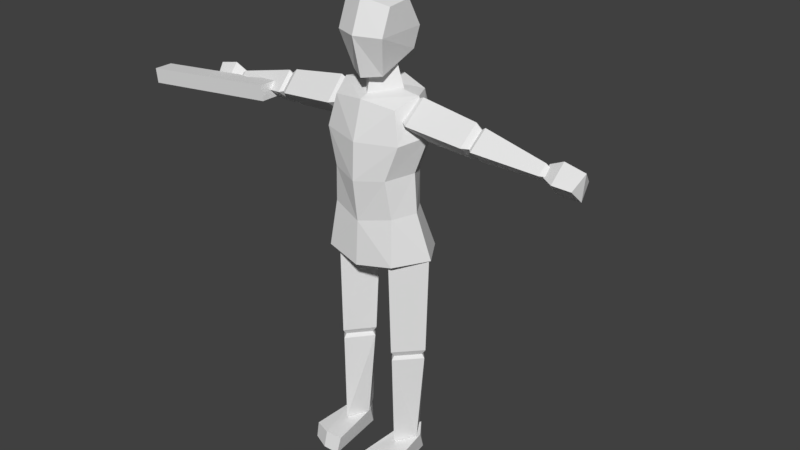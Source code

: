 # Source: male_body_prerotated.blend  (saved by Blender 2.78.0; exported with 4.5.12 LTS)
import bpy
from mathutils import Matrix  # noqa: F401  (used for matrix-valued properties, if any)

bpy.ops.wm.read_factory_settings(use_empty=True)
scene = bpy.context.scene
scene.name = 'Scene'

# ---- collections
col_collection_1 = bpy.data.collections.new('Collection 1'); scene.collection.children.link(col_collection_1)

# ---- materials (node trees are filled in below, after node groups)
mat_material = bpy.data.materials.new('Material')
mat_material.alpha_threshold = 0.0
mat_material.use_transparent_shadow = False
mat_material.roughness = 0.5
mat_material.line_color = (0.0, 0.0, 0.0, 1.0)

# ---- material node trees

# ---- world
world_world = bpy.data.worlds.new('World'); scene.world = world_world
world_world.color = (0.05088, 0.05088, 0.05088)
world_world.use_sun_shadow = False
world_world.sun_shadow_jitter_overblur = 0.0
world_world.cycles.sampling_method = 'MANUAL'

# ---- meshes
me_cube_001 = bpy.data.meshes.new('Cube.001')
me_cube_001.from_pydata([(-9.164, -0.7667, 0.06832), (-9.117, -0.7667, -0.3516), (-9.164, -0.06777, 0.06832), (-9.117, -0.06777, -0.3516), (-13.48, -0.7667, -0.4154), (-13.43, -0.7667, -0.8353), (-13.48, -0.2215, -0.4154), (-13.43, -0.2215, -0.8353), (-10.58, -0.2215, -0.09108), (-10.54, -0.2215, -0.511), (-10.58, -0.7667, -0.09108), (-10.54, -0.7667, -0.511), (-10.17, -0.3194, -0.04449), (-10.12, -0.7667, -0.4644), (-10.12, -0.3194, -0.4644), (-10.17, -0.7667, -0.04449)], [], [(0, 1, 3, 2), (8, 9, 7, 6), (6, 7, 5, 4), (15, 13, 1, 0), (8, 6, 4, 10), (14, 3, 1, 13), (7, 9, 11, 5), (12, 8, 10, 15), (4, 5, 11, 10), (12, 14, 9, 8), (2, 3, 14, 12), (2, 12, 15, 0), (9, 14, 13, 11), (10, 11, 13, 15)])
me_cube_001.use_remesh_preserve_volume = False
me_cube_001.use_remesh_preserve_attributes = False
me_cube_001.use_mirror_vertex_groups = False
me_cube_001.update()
me_cube = bpy.data.meshes.new('Cube')
me_cube.from_pydata([(1.093, 0.8218, 6.229), (1.031, -0.8838, 6.198), (0.8993, 0.4141, 7.505), (0.9109, -0.7288, 7.454), (1.072, 0.752, 9.419), (1.125, -0.7288, 9.46), (0.9011, 0.5689, 10.55), (0.9332, -0.6126, 10.32), (0.2691, 0.017, 3.5), (0.1435, 0.04262, 6.098), (0.8452, 0.6598, 3.5), (0.8274, 0.7678, 6.165), (0.8492, -0.6882, 3.5), (0.8234, -0.7522, 6.165), (1.476, -0.01597, 3.5), (1.537, 0.008034, 6.165), (0.555, 0.01409, 3.066), (0.8308, 0.3512, 3.066), (0.8636, -0.3795, 3.066), (1.19, -0.01307, 3.066), (0.4604, 0.03968, 6.51), (0.8128, 0.4547, 6.51), (0.838, -0.4391, 6.51), (1.247, 0.01098, 6.51), (1.597, 0.01162, 6.229), (1.23, -0.1142, 7.513), (1.489, 0.01162, 9.615), (1.172, 0.01162, 10.57), (0.5502, -0.008178, 0.5646), (0.3094, 0.01337, 3.226), (0.8707, 0.5324, 0.5691), (0.8544, 0.6232, 3.23), (0.8736, -0.6012, 0.5691), (0.8512, -0.6551, 3.23), (1.218, -0.0359, 0.5691), (1.443, -0.01571, 3.23), (0.7481, -0.01062, 0.2331), (0.8768, 0.2987, 0.2395), (0.8921, -0.3416, 0.2331), (1.045, -0.03346, 0.2331), (0.6083, 0.0109, 3.566), (0.8424, 0.36, 3.575), (0.8632, -0.3918, 3.575), (1.202, -0.01324, 3.575), (2.783, 0.01212, 9.391), (1.19, 0.03016, 9.476), (2.834, 0.5226, 9.845), (1.248, 0.6135, 10.0), (2.834, -0.5479, 9.848), (1.248, -0.6093, 9.998), (2.89, -0.01407, 10.34), (1.312, 0.002338, 10.57), (3.184, 0.007509, 9.599), (3.205, 0.2381, 9.786), (3.207, -0.2618, 9.808), (3.232, -0.01108, 10.03), (0.7394, 0.02501, 9.815), (0.7662, 0.309, 10.06), (0.7681, -0.3026, 10.07), (0.7992, 0.005378, 10.35), (4.783, -0.01239, 9.422), (3.047, 0.009264, 9.387), (4.807, 0.2317, 9.636), (3.094, 0.4891, 9.814), (4.807, -0.2801, 9.638), (3.094, -0.5167, 9.811), (4.833, -0.02491, 9.871), (3.146, -0.01362, 10.27), (4.99, -0.01349, 9.506), (5.001, 0.1145, 9.609), (5.003, -0.1629, 9.621), (5.016, -0.02381, 9.743), (2.837, 0.005322, 9.634), (2.859, 0.2441, 9.833), (2.861, -0.2702, 9.847), (2.886, -0.01119, 10.08), (0.7932, -0.8292, 8.498), (0.7751, 0.5675, 8.486), (1.145, -0.09936, 8.586), (0.4535, -1.5, -0.001766), (0.4341, -1.364, 0.4409), (0.6666, 0.287, -0.001766), (0.5956, 0.09978, 0.5507), (1.416, -1.293, -0.001766), (1.41, -1.222, 0.4344), (1.177, 0.3064, -0.001766), (1.248, 0.09333, 0.5442), (0.9218, 0.5776, -0.001766), (0.9218, 0.5389, 0.57), (0.9347, -1.506, -0.001766), (0.9218, -1.403, 0.4506), (4.836, 0.04743, 9.369), (4.86, -0.1928, 9.604), (4.86, 0.2834, 9.608), (4.884, 0.04318, 9.843), (5.759, 0.04161, 9.163), (5.698, -0.3219, 9.522), (5.698, 0.4061, 9.528), (5.831, 0.03512, 9.887), (5.21, 0.4762, 9.578), (5.253, 0.03823, 10.01), (5.167, 0.04598, 9.142), (5.21, -0.392, 9.57), (0.6474, 0.0886, 10.6), (0.3937, 0.07735, 11.38), (0.358, 0.0573, 10.21), (0.2692, 0.05326, 11.68), (0.448, -0.475, 11.02), (0.6786, -0.466, 12.75), (0.6463, 0.4509, 11.53), (0.6907, 0.2019, 12.82), (0.707, 0.5934, 12.09), (0.6788, -0.7479, 12.05), (-1.093, 0.8218, 6.229), (-1.031, -0.8838, 6.198), (0.0, -1.046, 6.012), (0.0, 1.021, 6.184), (-0.8993, 0.4141, 7.505), (-0.9109, -0.7288, 7.454), (0.0, -0.969, 7.243), (0.0, 0.7146, 7.335), (-1.072, 0.752, 9.419), (-1.125, -0.7288, 9.46), (0.0, 1.031, 9.332), (0.0, -1.07, 9.417), (-0.9011, 0.5689, 10.55), (-0.9332, -0.6126, 10.32), (0.0, 0.796, 10.74), (0.0, -0.7753, 10.44), (-0.2691, 0.017, 3.5), (-0.1435, 0.04262, 6.098), (-0.8452, 0.6598, 3.5), (-0.8274, 0.7678, 6.165), (-0.8492, -0.6882, 3.5), (-0.8234, -0.7522, 6.165), (-1.476, -0.01597, 3.5), (-1.537, 0.008034, 6.165), (-0.555, 0.01409, 3.066), (-0.8308, 0.3512, 3.066), (-0.8636, -0.3795, 3.066), (-1.19, -0.01307, 3.066), (-0.4604, 0.03968, 6.51), (-0.8128, 0.4547, 6.51), (-0.838, -0.4391, 6.51), (-1.247, 0.01098, 6.51), (-1.597, 0.01162, 6.229), (0.0, 0.01162, 5.748), (-1.23, -0.1142, 7.513), (-1.489, 0.01162, 9.615), (-1.172, 0.01162, 10.57), (0.0, 0.01162, 10.7), (-0.5502, -0.008178, 0.5646), (-0.3094, 0.01337, 3.226), (-0.8707, 0.5324, 0.5691), (-0.8544, 0.6232, 3.23), (-0.8736, -0.6012, 0.5691), (-0.8512, -0.6551, 3.23), (-1.218, -0.0359, 0.5691), (-1.443, -0.01571, 3.23), (-0.7481, -0.01062, 0.2331), (-0.8768, 0.2987, 0.2395), (-0.8921, -0.3416, 0.2331), (-1.045, -0.03346, 0.2331), (-0.6083, 0.0109, 3.566), (-0.8424, 0.36, 3.575), (-0.8632, -0.3918, 3.575), (-1.202, -0.01324, 3.575), (-2.783, 0.01212, 9.391), (-1.19, 0.03016, 9.476), (-2.834, 0.5226, 9.845), (-1.248, 0.6135, 10.0), (-2.834, -0.5479, 9.848), (-1.248, -0.6093, 9.998), (-2.89, -0.01407, 10.34), (-1.312, 0.002338, 10.57), (-3.184, 0.007509, 9.599), (-3.205, 0.2381, 9.786), (-3.207, -0.2618, 9.808), (-3.232, -0.01108, 10.03), (-0.7394, 0.02501, 9.815), (-0.7662, 0.309, 10.06), (-0.7681, -0.3026, 10.07), (-0.7992, 0.005378, 10.35), (-4.783, -0.01239, 9.422), (-3.047, 0.009264, 9.387), (-4.807, 0.2317, 9.636), (-3.094, 0.4891, 9.814), (-4.807, -0.2801, 9.638), (-3.094, -0.5167, 9.811), (-4.833, -0.02491, 9.871), (-3.146, -0.01362, 10.27), (-4.99, -0.01349, 9.506), (-5.001, 0.1145, 9.609), (-5.003, -0.1629, 9.621), (-5.016, -0.02381, 9.743), (-2.837, 0.005322, 9.634), (-2.859, 0.2441, 9.833), (-2.861, -0.2702, 9.847), (-2.886, -0.01119, 10.08), (0.0, 0.8582, 8.399), (-0.7932, -0.8292, 8.498), (0.0, -1.115, 8.387), (-0.7751, 0.5675, 8.486), (-1.145, -0.09936, 8.586), (-0.4535, -1.5, -0.001766), (-0.4341, -1.364, 0.4409), (-0.6666, 0.287, -0.001766), (-0.5956, 0.09978, 0.5507), (-1.416, -1.293, -0.001766), (-1.41, -1.222, 0.4344), (-1.177, 0.3064, -0.001766), (-1.248, 0.09333, 0.5442), (-0.9218, 0.5776, -0.001766), (-0.9218, 0.5389, 0.57), (-0.9347, -1.506, -0.001766), (-0.9218, -1.403, 0.4506), (-4.836, 0.04743, 9.369), (-4.86, -0.1928, 9.604), (-4.86, 0.2834, 9.608), (-4.884, 0.04318, 9.843), (-5.759, 0.04161, 9.163), (-5.698, -0.3219, 9.522), (-5.698, 0.4061, 9.528), (-5.831, 0.03512, 9.887), (-5.21, 0.4762, 9.578), (-5.253, 0.03823, 10.01), (-5.167, 0.04598, 9.142), (-5.21, -0.392, 9.57), (0.0, -0.3765, 10.17), (0.0, 0.4513, 10.25), (0.0, 0.6453, 10.67), (0.0, 0.4278, 11.43), (0.0, -0.5471, 10.48), (0.0, -0.3211, 11.33), (-0.6474, 0.0886, 10.6), (-0.3937, 0.07735, 11.38), (-0.358, 0.0573, 10.21), (0.0, 0.2033, 11.7), (0.0, -0.1174, 11.66), (-0.2692, 0.05326, 11.68), (0.0, -0.7667, 10.97), (0.0, -0.7096, 12.93), (0.0, 0.5597, 11.45), (0.0, 0.4709, 13.05), (-0.448, -0.475, 11.02), (-0.6786, -0.466, 12.75), (-0.6463, 0.4509, 11.53), (-0.6907, 0.2019, 12.82), (0.0, -1.038, 12.07), (0.0, 0.9577, 12.16), (-0.707, 0.5934, 12.09), (-0.6788, -0.7479, 12.05)], [], [(24, 1, 115, 146), (201, 76, 5, 124), (24, 25, 3, 1), (1, 3, 119, 115), (4, 123, 127, 6), (2, 0, 116, 120), (78, 77, 4, 26), (77, 199, 123, 4), (27, 150, 128, 7), (124, 5, 7, 128), (26, 4, 6, 27), (8, 9, 11, 10), (10, 11, 15, 14), (14, 15, 13, 12), (12, 13, 9, 8), (10, 14, 19, 17), (11, 9, 20, 21), (17, 19, 18, 16), (8, 10, 17, 16), (14, 12, 18, 19), (12, 8, 16, 18), (23, 21, 20, 22), (9, 13, 22, 20), (15, 11, 21, 23), (13, 15, 23, 22), (5, 26, 27, 7), (6, 127, 150, 27), (76, 78, 26, 5), (0, 2, 25, 24), (0, 24, 146, 116), (28, 29, 31, 30), (30, 31, 35, 34), (34, 35, 33, 32), (32, 33, 29, 28), (30, 34, 39, 37), (31, 29, 40, 41), (37, 39, 38, 36), (28, 30, 37, 36), (34, 32, 38, 39), (32, 28, 36, 38), (43, 41, 40, 42), (29, 33, 42, 40), (35, 31, 41, 43), (33, 35, 43, 42), (44, 45, 47, 46), (46, 47, 51, 50), (50, 51, 49, 48), (48, 49, 45, 44), (46, 50, 55, 53), (47, 45, 56, 57), (53, 55, 54, 52), (44, 46, 53, 52), (50, 48, 54, 55), (48, 44, 52, 54), (59, 57, 56, 58), (45, 49, 58, 56), (51, 47, 57, 59), (49, 51, 59, 58), (60, 61, 63, 62), (62, 63, 67, 66), (66, 67, 65, 64), (64, 65, 61, 60), (62, 66, 71, 69), (63, 61, 72, 73), (69, 71, 70, 68), (60, 62, 69, 68), (66, 64, 70, 71), (64, 60, 68, 70), (75, 73, 72, 74), (61, 65, 74, 72), (67, 63, 73, 75), (65, 67, 75, 74), (3, 25, 78, 76), (2, 120, 199, 77), (25, 2, 77, 78), (119, 3, 76, 201), (79, 80, 82, 81), (87, 88, 86, 85), (85, 86, 84, 83), (89, 90, 80, 79), (87, 85, 83, 89), (88, 82, 80, 90), (86, 88, 90, 84), (81, 87, 89, 79), (83, 84, 90, 89), (81, 82, 88, 87), (91, 92, 94, 93), (99, 100, 98, 97), (98, 95, 97), (101, 102, 92, 91), (99, 97, 95, 101), (100, 94, 92, 102), (98, 100, 102, 96), (93, 99, 101, 91), (95, 96, 102, 101), (93, 94, 100, 99), (98, 96, 95), (233, 104, 106, 238), (230, 231, 104, 103), (103, 104, 233, 232), (104, 231, 237, 106), (230, 103, 105, 229), (103, 232, 228, 105), (106, 237, 238), (107, 112, 248, 240), (249, 243, 110, 111), (111, 110, 108, 112), (112, 108, 241, 248), (242, 109, 107, 240), (110, 243, 241, 108), (109, 111, 112, 107), (242, 249, 111, 109), (145, 146, 115, 114), (201, 124, 122, 200), (145, 114, 118, 147), (114, 115, 119, 118), (121, 125, 127, 123), (117, 120, 116, 113), (203, 148, 121, 202), (202, 121, 123, 199), (149, 126, 128, 150), (124, 128, 126, 122), (148, 149, 125, 121), (129, 131, 132, 130), (131, 135, 136, 132), (135, 133, 134, 136), (133, 129, 130, 134), (131, 138, 140, 135), (132, 142, 141, 130), (138, 137, 139, 140), (129, 137, 138, 131), (135, 140, 139, 133), (133, 139, 137, 129), (144, 143, 141, 142), (130, 141, 143, 134), (136, 144, 142, 132), (134, 143, 144, 136), (122, 126, 149, 148), (125, 149, 150, 127), (200, 122, 148, 203), (113, 145, 147, 117), (113, 116, 146, 145), (151, 153, 154, 152), (153, 157, 158, 154), (157, 155, 156, 158), (155, 151, 152, 156), (153, 160, 162, 157), (154, 164, 163, 152), (160, 159, 161, 162), (151, 159, 160, 153), (157, 162, 161, 155), (155, 161, 159, 151), (166, 165, 163, 164), (152, 163, 165, 156), (158, 166, 164, 154), (156, 165, 166, 158), (167, 169, 170, 168), (169, 173, 174, 170), (173, 171, 172, 174), (171, 167, 168, 172), (169, 176, 178, 173), (170, 180, 179, 168), (176, 175, 177, 178), (167, 175, 176, 169), (173, 178, 177, 171), (171, 177, 175, 167), (182, 181, 179, 180), (168, 179, 181, 172), (174, 182, 180, 170), (172, 181, 182, 174), (183, 185, 186, 184), (185, 189, 190, 186), (189, 187, 188, 190), (187, 183, 184, 188), (185, 192, 194, 189), (186, 196, 195, 184), (192, 191, 193, 194), (183, 191, 192, 185), (189, 194, 193, 187), (187, 193, 191, 183), (198, 197, 195, 196), (184, 195, 197, 188), (190, 198, 196, 186), (188, 197, 198, 190), (118, 200, 203, 147), (117, 202, 199, 120), (147, 203, 202, 117), (119, 201, 200, 118), (204, 206, 207, 205), (212, 210, 211, 213), (210, 208, 209, 211), (214, 204, 205, 215), (212, 214, 208, 210), (213, 215, 205, 207), (211, 209, 215, 213), (206, 204, 214, 212), (208, 214, 215, 209), (206, 212, 213, 207), (216, 218, 219, 217), (224, 222, 223, 225), (223, 222, 220), (226, 216, 217, 227), (224, 226, 220, 222), (225, 227, 217, 219), (223, 221, 227, 225), (218, 216, 226, 224), (220, 226, 227, 221), (218, 224, 225, 219), (223, 220, 221), (233, 238, 239, 235), (230, 234, 235, 231), (234, 232, 233, 235), (235, 239, 237, 231), (230, 229, 236, 234), (234, 236, 228, 232), (239, 238, 237), (244, 240, 248, 251), (249, 250, 247, 243), (250, 251, 245, 247), (251, 248, 241, 245), (242, 240, 244, 246), (247, 245, 241, 243), (246, 244, 251, 250), (242, 246, 250, 249)])
_uv = me_cube.uv_layers.new(name='UVMap')
_uv.uv.foreach_set('vector', [0.3205, 0.5461, 0.2849, 0.5442, 0.2199, 0.5325, 0.2199, 0.5158, 0.2199, 0.6821, 0.2699, 0.689, 0.2908, 0.7496, 0.2199, 0.747, 0.3205, 0.5461, 0.2974, 0.627, 0.2773, 0.6233, 0.2849, 0.5442, 0.2849, 0.5442, 0.2773, 0.6233, 0.2199, 0.61, 0.2199, 0.5325, 0.8564, 0.7479, 0.7889, 0.7425, 0.7889, 0.8313, 0.8456, 0.8189, 0.8455, 0.6274, 0.8577, 0.547, 0.7889, 0.5442, 0.7889, 0.6167, 0.861, 0.6955, 0.8377, 0.6892, 0.8564, 0.7479, 0.8827, 0.7603, 0.8377, 0.6892, 0.7889, 0.6837, 0.7889, 0.7425, 0.8564, 0.7479, 0.2938, 0.8198, 0.2199, 0.8277, 0.2199, 0.8115, 0.2787, 0.804, 0.2199, 0.747, 0.2908, 0.7496, 0.2787, 0.804, 0.2199, 0.8115, 0.8827, 0.7603, 0.8564, 0.7479, 0.8456, 0.8189, 0.8643, 0.8316, 0.8058, 0.3271, 0.7979, 0.4907, 0.841, 0.495, 0.8421, 0.3271, 0.8421, 0.3271, 0.841, 0.495, 0.8857, 0.495, 0.8819, 0.3271, 0.3129, 0.3262, 0.3167, 0.4941, 0.2718, 0.4941, 0.2734, 0.3262, 0.2734, 0.3262, 0.2718, 0.4941, 0.229, 0.4898, 0.2369, 0.3262, 0.8421, 0.3271, 0.8819, 0.3271, 0.8639, 0.2997, 0.8412, 0.2997, 0.841, 0.495, 0.7979, 0.4907, 0.8179, 0.5167, 0.8401, 0.5167, 0.8412, 0.2997, 0.8639, 0.2997, 0.8433, 0.2997, 0.8238, 0.2997, 0.8058, 0.3271, 0.8421, 0.3271, 0.8412, 0.2997, 0.8238, 0.2997, 0.3129, 0.3262, 0.2734, 0.3262, 0.2743, 0.2988, 0.2949, 0.2988, 0.2734, 0.3262, 0.2369, 0.3262, 0.2549, 0.2988, 0.2743, 0.2988, 0.8674, 0.5167, 0.8401, 0.5167, 0.8179, 0.5167, 0.8417, 0.5167, 0.229, 0.4898, 0.2718, 0.4941, 0.2727, 0.5158, 0.2489, 0.5158, 0.8857, 0.495, 0.841, 0.495, 0.8401, 0.5167, 0.8674, 0.5167, 0.2718, 0.4941, 0.3167, 0.4941, 0.2985, 0.5158, 0.2727, 0.5158, 0.2908, 0.7496, 0.3137, 0.7594, 0.2938, 0.8198, 0.2787, 0.804, 0.8456, 0.8189, 0.7889, 0.8313, 0.7885, 0.8421, 0.8643, 0.8316, 0.2699, 0.689, 0.2921, 0.6946, 0.3137, 0.7594, 0.2908, 0.7496, 0.8577, 0.547, 0.8455, 0.6274, 0.8663, 0.6279, 0.8895, 0.547, 0.8577, 0.547, 0.8895, 0.547, 0.7889, 0.5168, 0.7889, 0.5442, 0.8235, 0.1054, 0.8084, 0.273, 0.8427, 0.2733, 0.8437, 0.1057, 0.8437, 0.1057, 0.8427, 0.2733, 0.8798, 0.2733, 0.8656, 0.1057, 0.2966, 0.1047, 0.3108, 0.2724, 0.2736, 0.2724, 0.275, 0.1047, 0.275, 0.1047, 0.2736, 0.2724, 0.2394, 0.2721, 0.2546, 0.1044, 0.8437, 0.1057, 0.8656, 0.1057, 0.8547, 0.0845, 0.8441, 0.08491, 0.8427, 0.2733, 0.8084, 0.273, 0.8272, 0.2945, 0.8419, 0.295, 0.2752, 0.05566, 0.2857, 0.05525, 0.2761, 0.05525, 0.2671, 0.05525, 0.8235, 0.1054, 0.8437, 0.1057, 0.8441, 0.08491, 0.836, 0.0845, 0.2966, 0.1047, 0.275, 0.1047, 0.2761, 0.08355, 0.2857, 0.08355, 0.275, 0.1047, 0.2546, 0.1044, 0.2671, 0.08355, 0.2761, 0.08355, 0.8646, 0.295, 0.8419, 0.295, 0.8272, 0.2945, 0.8433, 0.295, 0.2394, 0.2721, 0.2736, 0.2724, 0.2743, 0.2941, 0.2583, 0.2935, 0.8798, 0.2733, 0.8427, 0.2733, 0.8419, 0.295, 0.8646, 0.295, 0.2736, 0.2724, 0.3108, 0.2724, 0.2957, 0.2941, 0.2743, 0.2941, 0.9157, 0.7406, 0.9116, 0.841, 0.9449, 0.8404, 0.9445, 0.7401, 0.9445, 0.7401, 0.9449, 0.8404, 0.9809, 0.8398, 0.976, 0.7395, 0.3996, 0.7366, 0.4046, 0.8369, 0.3685, 0.8376, 0.3682, 0.7372, 0.3682, 0.7372, 0.3685, 0.8376, 0.3354, 0.8383, 0.3392, 0.7378, 0.9445, 0.7401, 0.976, 0.7395, 0.9584, 0.7162, 0.9429, 0.7165, 0.9449, 0.8404, 0.9116, 0.841, 0.9303, 0.8713, 0.9455, 0.871, 0.9429, 0.7165, 0.9584, 0.7162, 0.9444, 0.7164, 0.9311, 0.7167, 0.9157, 0.7406, 0.9445, 0.7401, 0.9429, 0.7165, 0.9311, 0.7167, 0.3996, 0.7366, 0.3682, 0.7372, 0.3679, 0.7136, 0.3819, 0.7133, 0.3682, 0.7372, 0.3392, 0.7378, 0.3546, 0.7139, 0.3679, 0.7136, 0.9642, 0.8706, 0.9455, 0.871, 0.9303, 0.8713, 0.9466, 0.871, 0.3354, 0.8383, 0.3685, 0.8376, 0.3704, 0.8681, 0.3541, 0.8685, 0.9809, 0.8398, 0.9449, 0.8404, 0.9455, 0.871, 0.9642, 0.8706, 0.3685, 0.8376, 0.4046, 0.8369, 0.388, 0.8678, 0.3704, 0.8681, 0.9294, 0.5797, 0.917, 0.6884, 0.944, 0.6879, 0.943, 0.5794, 0.943, 0.5794, 0.944, 0.6879, 0.9732, 0.6873, 0.9578, 0.5792, 0.3811, 0.5763, 0.3967, 0.6845, 0.3674, 0.685, 0.3663, 0.5766, 0.3663, 0.5766, 0.3674, 0.685, 0.3405, 0.6856, 0.3527, 0.5769, 0.943, 0.5794, 0.9578, 0.5792, 0.9509, 0.5669, 0.9424, 0.5671, 0.944, 0.6879, 0.917, 0.6884, 0.9312, 0.703, 0.9438, 0.7027, 0.3657, 0.5642, 0.3741, 0.5641, 0.3664, 0.5642, 0.3592, 0.5644, 0.9294, 0.5797, 0.943, 0.5794, 0.9424, 0.5671, 0.9359, 0.5672, 0.3811, 0.5763, 0.3663, 0.5766, 0.3664, 0.5642, 0.3741, 0.5641, 0.3663, 0.5766, 0.3527, 0.5769, 0.3592, 0.5644, 0.3664, 0.5642, 0.9593, 0.7025, 0.9438, 0.7027, 0.9312, 0.703, 0.9447, 0.7027, 0.3405, 0.6856, 0.3674, 0.685, 0.3683, 0.6999, 0.3548, 0.7002, 0.9732, 0.6873, 0.944, 0.6879, 0.9438, 0.7027, 0.9593, 0.7025, 0.3674, 0.685, 0.3967, 0.6845, 0.3829, 0.6996, 0.3683, 0.6999, 0.2773, 0.6233, 0.2974, 0.627, 0.2921, 0.6946, 0.2699, 0.689, 0.8455, 0.6274, 0.7889, 0.6167, 0.7889, 0.6837, 0.8377, 0.6892, 0.8663, 0.6279, 0.8455, 0.6274, 0.8377, 0.6892, 0.861, 0.6955, 0.2199, 0.61, 0.2773, 0.6233, 0.2699, 0.689, 0.2199, 0.6821, 0.8174, 0.04141, 0.8162, 0.0693, 0.8264, 0.07621, 0.8309, 0.04141, 0.8469, 0.04141, 0.8469, 0.07743, 0.8675, 0.0758, 0.863, 0.04141, 0.863, 0.04141, 0.8675, 0.0758, 0.8777, 0.06889, 0.8781, 0.04141, 0.2788, 0.04046, 0.278, 0.06895, 0.2473, 0.06834, 0.2485, 0.04046, 0.8469, 0.04141, 0.863, 0.04141, 0.8781, 0.04141, 0.8478, 0.04141, 0.278, 0.07648, 0.2574, 0.07526, 0.2473, 0.06834, 0.278, 0.06895, 0.2986, 0.07485, 0.278, 0.07648, 0.278, 0.06895, 0.3087, 0.06794, 0.8309, 0.04141, 0.8469, 0.04141, 0.8478, 0.04141, 0.8174, 0.04141, 0.3091, 0.04046, 0.3087, 0.06794, 0.278, 0.06895, 0.2788, 0.04046, 0.8309, 0.04141, 0.8264, 0.07621, 0.8469, 0.07743, 0.8469, 0.04141, 0.9264, 0.5404, 0.9412, 0.5403, 0.9564, 0.5402, 0.9415, 0.5403, 0.9417, 0.5181, 0.9688, 0.5179, 0.9647, 0.481, 0.9414, 0.4872, 0.9647, 0.481, 0.9189, 0.4813, 0.9414, 0.4872, 0.3373, 0.5155, 0.3644, 0.5153, 0.3645, 0.5374, 0.3496, 0.5375, 0.9417, 0.5181, 0.9414, 0.4872, 0.9189, 0.4813, 0.9141, 0.5183, 0.392, 0.515, 0.3796, 0.5373, 0.3645, 0.5374, 0.3644, 0.5153, 0.3879, 0.4781, 0.392, 0.515, 0.3644, 0.5153, 0.3642, 0.4844, 0.9415, 0.5403, 0.9417, 0.5181, 0.9141, 0.5183, 0.9264, 0.5404, 0.342, 0.4785, 0.3642, 0.4844, 0.3644, 0.5153, 0.3373, 0.5155, 0.9415, 0.5403, 0.9564, 0.5402, 0.9688, 0.5179, 0.9417, 0.5181, 0.3879, 0.4781, 0.3642, 0.4844, 0.342, 0.4785, 0.2199, 0.9095, 0.2447, 0.9124, 0.2369, 0.9312, 0.2199, 0.9299, 0.7889, 0.8687, 0.7889, 0.9166, 0.8137, 0.9133, 0.8297, 0.8642, 0.2607, 0.8633, 0.2447, 0.9124, 0.2199, 0.9095, 0.2199, 0.856, 0.8137, 0.9133, 0.7889, 0.9166, 0.7889, 0.9335, 0.8058, 0.932, 0.7889, 0.8687, 0.8297, 0.8642, 0.8114, 0.8395, 0.7889, 0.8424, 0.2607, 0.8633, 0.2199, 0.856, 0.2199, 0.8365, 0.2425, 0.8386, 0.8058, 0.932, 0.7889, 0.9335, 0.7889, 0.9308, 0.5422, 0.4619, 0.5627, 0.5535, 0.5024, 0.5556, 0.5024, 0.4579, 0.5604, 0.7477, 0.5258, 0.8133, 0.5061, 0.7883, 0.5313, 0.7416, 0.5313, 0.7416, 0.5061, 0.7883, 0.463, 0.7839, 0.4448, 0.7388, 0.5627, 0.5535, 0.5627, 0.6156, 0.5024, 0.6322, 0.5024, 0.5556, 0.5414, 0.6872, 0.5221, 0.7054, 0.4624, 0.6723, 0.4752, 0.6458, 0.5061, 0.7883, 0.5258, 0.8133, 0.4459, 0.8081, 0.463, 0.7839, 0.5221, 0.7054, 0.5313, 0.7416, 0.4448, 0.7388, 0.4624, 0.6723, 0.5414, 0.6872, 0.5604, 0.7477, 0.5313, 0.7416, 0.5221, 0.7054, 0.1194, 0.5461, 0.2199, 0.5158, 0.2199, 0.5325, 0.155, 0.5442, 0.2199, 0.6821, 0.2199, 0.747, 0.1491, 0.7496, 0.17, 0.689, 0.1194, 0.5461, 0.155, 0.5442, 0.1626, 0.6233, 0.1425, 0.627, 0.155, 0.5442, 0.2199, 0.5325, 0.2199, 0.61, 0.1626, 0.6233, 0.7214, 0.7479, 0.7321, 0.8189, 0.7889, 0.8313, 0.7889, 0.7425, 0.7322, 0.6274, 0.7889, 0.6167, 0.7889, 0.5442, 0.72, 0.547, 0.7168, 0.6955, 0.6951, 0.7603, 0.7214, 0.7479, 0.7401, 0.6892, 0.7401, 0.6892, 0.7214, 0.7479, 0.7889, 0.7425, 0.7889, 0.6837, 0.1461, 0.8198, 0.1611, 0.804, 0.2199, 0.8115, 0.2199, 0.8277, 0.2199, 0.747, 0.2199, 0.8115, 0.1611, 0.804, 0.1491, 0.7496, 0.6951, 0.7603, 0.7147, 0.8335, 0.7321, 0.8189, 0.7214, 0.7479, 0.7719, 0.3271, 0.7356, 0.3271, 0.7368, 0.495, 0.7798, 0.4907, 0.7356, 0.3271, 0.6959, 0.3271, 0.6921, 0.495, 0.7368, 0.495, 0.1269, 0.3262, 0.1664, 0.3262, 0.1681, 0.4941, 0.1231, 0.4941, 0.1664, 0.3262, 0.203, 0.3262, 0.2109, 0.4898, 0.1681, 0.4941, 0.7356, 0.3271, 0.7365, 0.2997, 0.7139, 0.2997, 0.6959, 0.3271, 0.7368, 0.495, 0.7377, 0.5167, 0.7599, 0.5167, 0.7798, 0.4907, 0.7365, 0.2997, 0.7539, 0.2997, 0.7345, 0.2997, 0.7139, 0.2997, 0.7719, 0.3271, 0.7539, 0.2997, 0.7365, 0.2997, 0.7356, 0.3271, 0.1269, 0.3262, 0.145, 0.2988, 0.1655, 0.2988, 0.1664, 0.3262, 0.1664, 0.3262, 0.1655, 0.2988, 0.185, 0.2988, 0.203, 0.3262, 0.7103, 0.5167, 0.7361, 0.5167, 0.7599, 0.5167, 0.7377, 0.5167, 0.2109, 0.4898, 0.1909, 0.5158, 0.1671, 0.5158, 0.1681, 0.4941, 0.6921, 0.495, 0.7103, 0.5167, 0.7377, 0.5167, 0.7368, 0.495, 0.1681, 0.4941, 0.1671, 0.5158, 0.1414, 0.5158, 0.1231, 0.4941, 0.1491, 0.7496, 0.1611, 0.804, 0.1461, 0.8198, 0.1261, 0.7594, 0.7321, 0.8189, 0.7147, 0.8335, 0.7885, 0.8421, 0.7889, 0.8313, 0.17, 0.689, 0.1491, 0.7496, 0.1261, 0.7594, 0.1478, 0.6946, 0.72, 0.547, 0.6883, 0.547, 0.7114, 0.6279, 0.7322, 0.6274, 0.72, 0.547, 0.7889, 0.5442, 0.7889, 0.5168, 0.6883, 0.547, 0.7542, 0.1054, 0.734, 0.1057, 0.7351, 0.2733, 0.7694, 0.273, 0.734, 0.1057, 0.7122, 0.1057, 0.698, 0.2733, 0.7351, 0.2733, 0.1432, 0.1047, 0.1649, 0.1047, 0.1663, 0.2724, 0.129, 0.2724, 0.1649, 0.1047, 0.1853, 0.1044, 0.2004, 0.2721, 0.1663, 0.2724, 0.734, 0.1057, 0.7337, 0.08491, 0.7231, 0.0845, 0.7122, 0.1057, 0.7351, 0.2733, 0.7358, 0.295, 0.7506, 0.2945, 0.7694, 0.273, 0.1647, 0.05566, 0.1728, 0.05525, 0.1637, 0.05525, 0.1541, 0.05525, 0.7542, 0.1054, 0.7418, 0.0845, 0.7337, 0.08491, 0.734, 0.1057, 0.1432, 0.1047, 0.1541, 0.08355, 0.1637, 0.08355, 0.1649, 0.1047, 0.1649, 0.1047, 0.1637, 0.08355, 0.1728, 0.08355, 0.1853, 0.1044, 0.7131, 0.295, 0.7345, 0.295, 0.7506, 0.2945, 0.7358, 0.295, 0.2004, 0.2721, 0.1816, 0.2935, 0.1656, 0.2941, 0.1663, 0.2724, 0.698, 0.2733, 0.7131, 0.295, 0.7358, 0.295, 0.7351, 0.2733, 0.1663, 0.2724, 0.1656, 0.2941, 0.1442, 0.2941, 0.129, 0.2724, 0.6609, 0.7406, 0.6321, 0.7401, 0.6317, 0.8404, 0.665, 0.841, 0.6321, 0.7401, 0.6005, 0.7395, 0.5957, 0.8398, 0.6317, 0.8404, 0.03656, 0.7348, 0.06792, 0.7353, 0.0683, 0.8356, 0.03215, 0.8351, 0.06792, 0.7353, 0.09694, 0.7357, 0.1014, 0.8361, 0.0683, 0.8356, 0.6321, 0.7401, 0.6336, 0.7165, 0.6181, 0.7162, 0.6005, 0.7395, 0.6317, 0.8404, 0.6311, 0.871, 0.6463, 0.8712, 0.665, 0.841, 0.6336, 0.7165, 0.6455, 0.7167, 0.6322, 0.7164, 0.6181, 0.7162, 0.6609, 0.7406, 0.6455, 0.7167, 0.6336, 0.7165, 0.6321, 0.7401, 0.03656, 0.7348, 0.05406, 0.7114, 0.06814, 0.7116, 0.06792, 0.7353, 0.06792, 0.7353, 0.06814, 0.7116, 0.08144, 0.7118, 0.09694, 0.7357, 0.7385, 0.8066, 0.7405, 0.7891, 0.7423, 0.7729, 0.7406, 0.788, 0.1014, 0.8361, 0.08286, 0.8664, 0.06659, 0.8662, 0.0683, 0.8356, 0.5957, 0.8398, 0.6124, 0.8707, 0.6311, 0.871, 0.6317, 0.8404, 0.0683, 0.8356, 0.06659, 0.8662, 0.04897, 0.8659, 0.03215, 0.8351, 0.6471, 0.5797, 0.6336, 0.5794, 0.6325, 0.6879, 0.6595, 0.6883, 0.6336, 0.5794, 0.6187, 0.5792, 0.6034, 0.6874, 0.6325, 0.6879, 0.05421, 0.5744, 0.069, 0.5746, 0.06866, 0.6831, 0.03933, 0.6827, 0.069, 0.5746, 0.08269, 0.5748, 0.09551, 0.6834, 0.06866, 0.6831, 0.6336, 0.5794, 0.6341, 0.5671, 0.6256, 0.5669, 0.6187, 0.5792, 0.6325, 0.6879, 0.6327, 0.7027, 0.6453, 0.703, 0.6595, 0.6883, 0.06961, 0.5623, 0.07611, 0.5623, 0.06883, 0.5622, 0.06113, 0.5621, 0.6471, 0.5797, 0.6406, 0.5672, 0.6341, 0.5671, 0.6336, 0.5794, 0.05421, 0.5744, 0.06113, 0.5621, 0.06883, 0.5622, 0.069, 0.5746, 0.069, 0.5746, 0.06883, 0.5622, 0.07611, 0.5623, 0.08269, 0.5748, 0.6172, 0.6668, 0.6318, 0.667, 0.6453, 0.6673, 0.6327, 0.6671, 0.09551, 0.6834, 0.08135, 0.6981, 0.06785, 0.6979, 0.06866, 0.6831, 0.6034, 0.6874, 0.6172, 0.7025, 0.6327, 0.7027, 0.6325, 0.6879, 0.06866, 0.6831, 0.06785, 0.6979, 0.05324, 0.6977, 0.03933, 0.6827, 0.1626, 0.6233, 0.17, 0.689, 0.1478, 0.6946, 0.1425, 0.627, 0.7322, 0.6274, 0.7401, 0.6892, 0.7889, 0.6837, 0.7889, 0.6167, 0.7114, 0.6279, 0.7168, 0.6955, 0.7401, 0.6892, 0.7322, 0.6274, 0.2199, 0.61, 0.2199, 0.6821, 0.17, 0.689, 0.1626, 0.6233, 0.7603, 0.04199, 0.7473, 0.04199, 0.7516, 0.07573, 0.7615, 0.06902, 0.7317, 0.04199, 0.7161, 0.04199, 0.7118, 0.07533, 0.7317, 0.07691, 0.7161, 0.04199, 0.7015, 0.04199, 0.7019, 0.06863, 0.7118, 0.07533, 0.1611, 0.04046, 0.1914, 0.04046, 0.1926, 0.06834, 0.1619, 0.06895, 0.7317, 0.04199, 0.7309, 0.04199, 0.7015, 0.04199, 0.7161, 0.04199, 0.1619, 0.07648, 0.1619, 0.06895, 0.1926, 0.06834, 0.1824, 0.07526, 0.1413, 0.07485, 0.1311, 0.06794, 0.1619, 0.06895, 0.1619, 0.07648, 0.7473, 0.04199, 0.7603, 0.04199, 0.7309, 0.04199, 0.7317, 0.04199, 0.1307, 0.04046, 0.1611, 0.04046, 0.1619, 0.06895, 0.1311, 0.06794, 0.7473, 0.04199, 0.7317, 0.04199, 0.7317, 0.07691, 0.7516, 0.07573, 0.6502, 0.5403, 0.635, 0.5403, 0.6202, 0.5402, 0.6353, 0.5403, 0.6348, 0.5181, 0.6351, 0.4872, 0.6118, 0.481, 0.6077, 0.518, 0.6118, 0.481, 0.6351, 0.4872, 0.6576, 0.4813, 0.09788, 0.5133, 0.08569, 0.5355, 0.07082, 0.5354, 0.07078, 0.5133, 0.6348, 0.5181, 0.6624, 0.5183, 0.6576, 0.4813, 0.6351, 0.4872, 0.04319, 0.5132, 0.07078, 0.5133, 0.07082, 0.5354, 0.05569, 0.5354, 0.04707, 0.4762, 0.0708, 0.4824, 0.07078, 0.5133, 0.04319, 0.5132, 0.635, 0.5403, 0.6502, 0.5403, 0.6624, 0.5183, 0.6348, 0.5181, 0.09293, 0.4763, 0.09788, 0.5133, 0.07078, 0.5133, 0.0708, 0.4824, 0.635, 0.5403, 0.6348, 0.5181, 0.6077, 0.518, 0.6202, 0.5402, 0.04707, 0.4762, 0.09293, 0.4763, 0.0708, 0.4824, 0.2199, 0.9095, 0.2199, 0.9299, 0.203, 0.9312, 0.1951, 0.9124, 0.7889, 0.8687, 0.7481, 0.8642, 0.7641, 0.9133, 0.7889, 0.9166, 0.1791, 0.8633, 0.2199, 0.856, 0.2199, 0.9095, 0.1951, 0.9124, 0.7641, 0.9133, 0.7719, 0.932, 0.7889, 0.9335, 0.7889, 0.9166, 0.7889, 0.8687, 0.7889, 0.8424, 0.7663, 0.8395, 0.7481, 0.8642, 0.1791, 0.8633, 0.1974, 0.8386, 0.2199, 0.8365, 0.2199, 0.856, 0.7719, 0.932, 0.7889, 0.9308, 0.7889, 0.9335, 0.4626, 0.4619, 0.5024, 0.4579, 0.5024, 0.5556, 0.4421, 0.5535, 0.5587, 0.9189, 0.5301, 0.9132, 0.5049, 0.9599, 0.5243, 0.9848, 0.5301, 0.9132, 0.4436, 0.9104, 0.4618, 0.9555, 0.5049, 0.9599, 0.4421, 0.5535, 0.5024, 0.5556, 0.5024, 0.6322, 0.4421, 0.6156, 0.5404, 0.8588, 0.4745, 0.8172, 0.4612, 0.8439, 0.5209, 0.877, 0.5049, 0.9599, 0.4618, 0.9555, 0.4452, 0.98, 0.5243, 0.9848, 0.5209, 0.877, 0.4612, 0.8439, 0.4436, 0.9104, 0.5301, 0.9132, 0.5404, 0.8588, 0.5209, 0.877, 0.5301, 0.9132, 0.5587, 0.9189])
me_cube.materials.append(mat_material)
me_cube.use_remesh_preserve_volume = False
me_cube.use_remesh_preserve_attributes = False
me_cube.use_mirror_vertex_groups = False
me_cube.use_paint_bone_selection = False
me_cube.use_paint_mask = True
me_cube.update()
arm_armature = bpy.data.armatures.new('Armature')  # bones are not reproduced

# ---- objects
ob_armature = bpy.data.objects.new('Armature', arm_armature)
ob_cube_001 = bpy.data.objects.new('Cube.001', me_cube_001)
ob_cube = bpy.data.objects.new('Cube', me_cube)

# ---- transforms, parenting, visibility, modifiers, constraints
ob_armature.location = (0.0, 0.0, 5.9)
ob_armature.show_in_front = True
ob_armature.lineart.crease_threshold = 0.0
ob_cube_001.parent = ob_armature
ob_cube_001.matrix_parent_inverse = Matrix(((1.0, 0.0, 0.0, -0.0), (0.0, 1.0, 0.0, -0.0), (0.0, 0.0, 1.0, -5.9), (0.0, 0.0, 0.0, 1.0)))
ob_cube_001.location = (5.678, 0.01179, 9.894)
ob_cube_001.lineart.crease_threshold = 0.0
_vg = ob_cube_001.vertex_groups.new(name='spine1')
_vg = ob_cube_001.vertex_groups.new(name='spine2')
_vg = ob_cube_001.vertex_groups.new(name='spine3')
_vg = ob_cube_001.vertex_groups.new(name='spineneck')
_vg = ob_cube_001.vertex_groups.new(name='spinehead')
_vg = ob_cube_001.vertex_groups.new(name='arm1.L')
_vg = ob_cube_001.vertex_groups.new(name='arm2.L')
_vg = ob_cube_001.vertex_groups.new(name='armhand.L')
_vg = ob_cube_001.vertex_groups.new(name='arm1.R')
_vg = ob_cube_001.vertex_groups.new(name='arm2.R')
_vg = ob_cube_001.vertex_groups.new(name='armhand.R')
_vg.add([0, 1, 2, 3, 4, 5, 6, 7, 8, 9, 10, 11, 12, 13, 14, 15], 1.0, 'REPLACE')
_vg = ob_cube_001.vertex_groups.new(name='leg1.L')
_vg = ob_cube_001.vertex_groups.new(name='leg2.L')
_vg = ob_cube_001.vertex_groups.new(name='legfoot.L')
_vg = ob_cube_001.vertex_groups.new(name='ikF.L')
_vg = ob_cube_001.vertex_groups.new(name='ikFP.L')
_vg = ob_cube_001.vertex_groups.new(name='ikAP.L')
_vg = ob_cube_001.vertex_groups.new(name='ikA.L')
_vg = ob_cube_001.vertex_groups.new(name='leg1.R')
_vg = ob_cube_001.vertex_groups.new(name='leg2.R')
_vg = ob_cube_001.vertex_groups.new(name='legfoot.R')
_vg = ob_cube_001.vertex_groups.new(name='ikF.R')
_vg = ob_cube_001.vertex_groups.new(name='ikFP.R')
_vg = ob_cube_001.vertex_groups.new(name='ikAP.R')
_vg = ob_cube_001.vertex_groups.new(name='ikA.R')
_m = ob_cube_001.modifiers.new('Armature', 'ARMATURE')
_m.object = ob_armature
ob_cube.parent = ob_armature
ob_cube.matrix_parent_inverse = Matrix(((1.0, 0.0, 0.0, -0.0), (0.0, 1.0, 0.0, -0.0), (0.0, 0.0, 1.0, -5.9), (0.0, 0.0, 0.0, 1.0)))
ob_cube.location = (0.0, 0.0, 0.0)
ob_cube.lock_rotations_4d = False
ob_cube.empty_display_type = 'ARROWS'
ob_cube.lineart.crease_threshold = 0.0
_vg = ob_cube.vertex_groups.new(name='spine1')
_vg.add([0, 1, 2, 3, 24, 25, 113, 114, 115, 116, 117, 118, 119, 120, 145, 146, 147], 1.0, 'REPLACE')
_vg = ob_cube.vertex_groups.new(name='spine2')
for _i, _w in zip([4, 5, 26, 76, 77, 78, 121, 122, 123, 124, 148, 199, 200, 201, 202, 203], [0.4872, 0.7052, 0.4755, 1.0, 1.0, 1.0, 0.4872, 0.7052, 0.393, 0.7698, 0.4755, 1.0, 1.0, 1.0, 1.0, 1.0]): _vg.add([_i], _w, 'REPLACE')
_vg = ob_cube.vertex_groups.new(name='spine3')
for _i, _w in zip([4, 5, 6, 7, 26, 27, 121, 122, 123, 124, 125, 126, 127, 128, 148, 149, 150], [0.5128, 0.2948, 1.0, 1.0, 0.5245, 1.0, 0.5128, 0.2948, 0.607, 0.2302, 1.0, 1.0, 1.0, 1.0, 0.5245, 1.0, 1.0]): _vg.add([_i], _w, 'REPLACE')
_vg = ob_cube.vertex_groups.new(name='spineneck')
_vg.add([103, 104, 105, 106, 228, 229, 230, 231, 232, 233, 234, 235, 236, 237, 238, 239], 1.0, 'REPLACE')
_vg = ob_cube.vertex_groups.new(name='spinehead')
_vg.add([107, 108, 109, 110, 111, 112, 240, 241, 242, 243, 244, 245, 246, 247, 248, 249, 250, 251], 1.0, 'REPLACE')
_vg = ob_cube.vertex_groups.new(name='arm1.L')
_vg.add([44, 45, 46, 47, 48, 49, 50, 51, 52, 53, 54, 55, 56, 57, 58, 59], 1.0, 'REPLACE')
_vg = ob_cube.vertex_groups.new(name='arm2.L')
_vg.add([60, 61, 62, 63, 64, 65, 66, 67, 68, 69, 70, 71, 72, 73, 74, 75], 1.0, 'REPLACE')
_vg = ob_cube.vertex_groups.new(name='armhand.L')
_vg.add([91, 92, 93, 94, 95, 96, 97, 98, 99, 100, 101, 102], 1.0, 'REPLACE')
_vg = ob_cube.vertex_groups.new(name='arm1.R')
_vg.add([167, 168, 169, 170, 171, 172, 173, 174, 175, 176, 177, 178, 179, 180, 181, 182], 1.0, 'REPLACE')
_vg = ob_cube.vertex_groups.new(name='arm2.R')
_vg.add([183, 184, 185, 186, 187, 188, 189, 190, 191, 192, 193, 194, 195, 196, 197, 198], 1.0, 'REPLACE')
_vg = ob_cube.vertex_groups.new(name='armhand.R')
_vg.add([216, 217, 218, 219, 220, 221, 222, 223, 224, 225, 226, 227], 1.0, 'REPLACE')
_vg = ob_cube.vertex_groups.new(name='leg1.L')
_vg.add([8, 9, 10, 11, 12, 13, 14, 15, 16, 17, 18, 19, 20, 21, 22, 23], 1.0, 'REPLACE')
_vg = ob_cube.vertex_groups.new(name='leg2.L')
_vg.add([28, 29, 30, 31, 32, 33, 34, 35, 36, 37, 38, 39, 40, 41, 42, 43], 1.0, 'REPLACE')
_vg = ob_cube.vertex_groups.new(name='legfoot.L')
_vg.add([79, 80, 81, 82, 83, 84, 85, 86, 87, 88, 89, 90], 1.0, 'REPLACE')
_vg = ob_cube.vertex_groups.new(name='ikF.L')
_vg = ob_cube.vertex_groups.new(name='ikFP.L')
_vg = ob_cube.vertex_groups.new(name='ikAP.L')
_vg = ob_cube.vertex_groups.new(name='ikA.L')
_vg = ob_cube.vertex_groups.new(name='leg1.R')
_vg.add([129, 130, 131, 132, 133, 134, 135, 136, 137, 138, 139, 140, 141, 142, 143, 144], 1.0, 'REPLACE')
_vg = ob_cube.vertex_groups.new(name='leg2.R')
_vg.add([151, 152, 153, 154, 155, 156, 157, 158, 159, 160, 161, 162, 163, 164, 165, 166], 1.0, 'REPLACE')
_vg = ob_cube.vertex_groups.new(name='legfoot.R')
_vg.add([204, 205, 206, 207, 208, 209, 210, 211, 212, 213, 214, 215], 1.0, 'REPLACE')
_vg = ob_cube.vertex_groups.new(name='ikF.R')
_vg = ob_cube.vertex_groups.new(name='ikFP.R')
_vg = ob_cube.vertex_groups.new(name='ikAP.R')
_vg = ob_cube.vertex_groups.new(name='ikA.R')
_m = ob_cube.modifiers.new('Armature', 'ARMATURE')
_m.object = ob_armature

# ---- collection membership
col_collection_1.objects.link(ob_armature)
col_collection_1.objects.link(ob_cube_001)
col_collection_1.objects.link(ob_cube)

# ---- scene / render settings (as saved in the file)
scene.frame_start = 1; scene.frame_end = 250; scene.frame_set(150)
scene.render.engine = 'BLENDER_EEVEE_NEXT'
scene.render.resolution_percentage = 50
scene.render.dither_intensity = 0.0
scene.cycles.use_denoising = False
scene.cycles.samples = 128
scene.cycles.sampling_pattern = 'TABULATED_SOBOL'
scene.cycles.light_sampling_threshold = 0.0
scene.cycles.use_adaptive_sampling = False
scene.cycles.use_light_tree = False
scene.cycles.blur_glossy = 0.0
scene.cycles.sample_clamp_indirect = 0.0
scene.view_settings.view_transform = 'Standard'
bpy.context.view_layer.update()

# ---- added for rendering (the .blend has no active camera and no usable light): camera, sun
cam_auto = bpy.data.cameras.new('AutoCamera')
cam_auto.lens = 50.0
cam_auto.sensor_width = 36.0
cam_auto.clip_end = 1000.0
ob_auto_camera = bpy.data.objects.new('AutoCamera', cam_auto)
scene.collection.objects.link(ob_auto_camera)
ob_auto_camera.location = (16.7863, -19.4397, 19.891)
ob_auto_camera.rotation_euler = (1.09748, -7.21219e-08, 0.694738)
scene.camera = ob_auto_camera
light_auto_sun = bpy.data.lights.new('AutoSun', 'SUN')
light_auto_sun.energy = 3.0
light_auto_sun.angle = 0.0523599
ob_auto_sun = bpy.data.objects.new('AutoSun', light_auto_sun)
scene.collection.objects.link(ob_auto_sun)
ob_auto_sun.rotation_euler = (0.872665, 0.174533, 0.523599)
bpy.context.view_layer.update()
